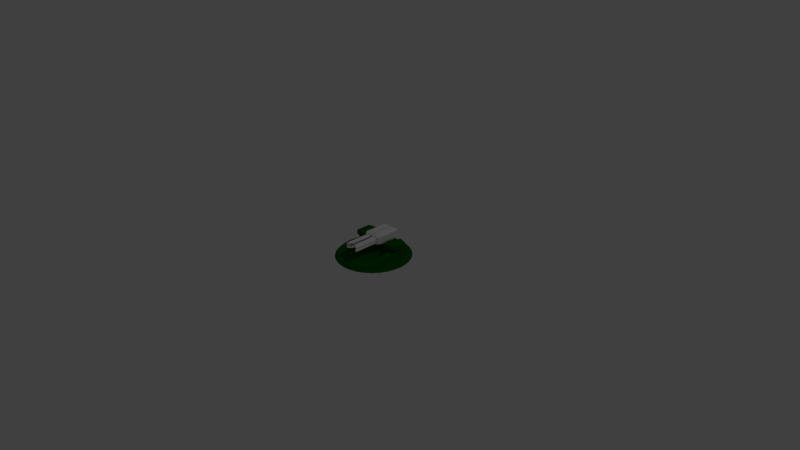 # Source: TestTurretBase3.blend  (saved by Blender 2.77.0; exported with 4.5.12 LTS)
import bpy
from mathutils import Matrix  # noqa: F401  (used for matrix-valued properties, if any)

bpy.ops.wm.read_factory_settings(use_empty=True)
scene = bpy.context.scene
scene.name = 'Scene'

# ---- collections
col_collection_1 = bpy.data.collections.new('Collection 1'); scene.collection.children.link(col_collection_1)

# ---- materials (node trees are filled in below, after node groups)
mat_testturret1_main = bpy.data.materials.new('TestTurret1 main')
mat_testturret1_main.alpha_threshold = 0.0
mat_testturret1_main.use_transparent_shadow = False
mat_testturret1_main.diffuse_color = (0.001448, 0.1025, 0.0, 1.0)
mat_testturret1_main.roughness = 0.5

# ---- node groups
ng_auto_smooth = bpy.data.node_groups.new('Auto Smooth', 'GeometryNodeTree')
_s = ng_auto_smooth.interface.new_socket(name='Geometry', in_out='OUTPUT', socket_type='NodeSocketGeometry')
_s = ng_auto_smooth.interface.new_socket(name='Geometry', in_out='INPUT', socket_type='NodeSocketGeometry')
_s = ng_auto_smooth.interface.new_socket(name='Angle', in_out='INPUT', socket_type='NodeSocketFloat')
_s.subtype = 'ANGLE'
_s.min_value = 0.0
_s.max_value = 3.142
ng_auto_smooth.is_modifier = True
_N = ng_auto_smooth.nodes; _L = ng_auto_smooth.links
n0 = _N.new('NodeGroupOutput'); n0.name = 'Group Output'; n0.location = (480, -100)
n1 = _N.new('NodeGroupInput'); n1.name = 'Group Input'; n1.location = (-420, -300)
n2 = _N.new('NodeGroupInput'); n2.name = 'Group Input.001'; n2.location = (-60, -100)
n3 = _N.new('GeometryNodeSetShadeSmooth'); n3.name = 'Set Shade Smooth'; n3.location = (120, -100)
n3.domain = 'EDGE'
n4 = _N.new('GeometryNodeSetShadeSmooth'); n4.name = 'Set Shade Smooth.001'; n4.location = (300, -100)
n5 = _N.new('GeometryNodeInputMeshEdgeAngle'); n5.name = 'Edge Angle'; n5.location = (-420, -220)
n6 = _N.new('GeometryNodeInputEdgeSmooth'); n6.name = 'Is Edge Smooth'; n6.location = (-60, -160)
n7 = _N.new('GeometryNodeInputShadeSmooth'); n7.name = 'Is Face Smooth'; n7.location = (-240, -340)
n8 = _N.new('FunctionNodeBooleanMath'); n8.name = 'Boolean Math'; n8.location = (-60, -220)
n9 = _N.new('FunctionNodeCompare'); n9.name = 'Compare'; n9.location = (-240, -180)
n9.operation = 'LESS_EQUAL'
_L.new(n5.outputs[0], n9.inputs[0])
_L.new(n4.outputs[0], n0.inputs[0])
_L.new(n1.outputs[1], n9.inputs[1])
_L.new(n9.outputs[0], n8.inputs[0])
_L.new(n7.outputs[0], n8.inputs[1])
_L.new(n2.outputs[0], n3.inputs[0])
_L.new(n6.outputs[0], n3.inputs[1])
_L.new(n3.outputs[0], n4.inputs[0])
_L.new(n8.outputs[0], n3.inputs[2])
n0.is_active_output = True

# ---- material node trees

# ---- world
world_world = bpy.data.worlds.new('World'); scene.world = world_world
world_world.color = (0.05088, 0.05088, 0.05088)
world_world.use_sun_shadow = False
world_world.sun_shadow_jitter_overblur = 0.0
world_world.cycles.sampling_method = 'MANUAL'

# ---- cameras
cam_camera = bpy.data.cameras.new('Camera')
cam_camera.clip_end = 100.0
cam_camera.lens = 35.0
cam_camera.sensor_width = 32.0
cam_camera.sensor_height = 18.0
cam_camera.ortho_scale = 7.314
cam_camera.dof.focus_distance = 0.0
cam_camera.dof.aperture_fstop = 128.0

# ---- lights
light_lamp = bpy.data.lights.new('Lamp', 'POINT')
light_lamp.transmission_factor = 0.0
light_lamp.cutoff_distance = 30.0
light_lamp.energy = 100.0
light_lamp.shadow_buffer_clip_start = 1.001
light_lamp.shadow_soft_size = 0.1
light_lamp.shadow_maximum_resolution = 0.006
light_lamp.use_absolute_resolution = True

# ---- meshes
me_cube = bpy.data.meshes.new('Cube')
me_cube.from_pydata([(0.1196, 0.1687, 0.008215), (0.1196, -0.1498, 0.008215), (0.1196, 0.1687, 0.09218), (0.1196, -0.1498, 0.09218), (-0.002222, 0.1687, 0.116), (-0.002222, 0.07903, -0.02764), (-0.002222, -0.06095, -0.02764), (-0.002222, -0.1657, 0.008215), (-0.002222, 0.1687, 0.008215), (-0.002222, 0.1687, 0.09218), (-0.002222, -0.1657, 0.09218), (0.09838, 0.1687, 0.116), (0.09838, -0.06095, -0.02764), (0.09605, -0.1657, 0.01552), (0.09605, -0.1657, 0.08487), (0.09838, 0.07903, -0.02764), (0.09838, 0.1687, 0.008215), (0.09838, 0.1687, 0.09218), (0.09633, 0.1734, 0.01027), (0.09838, 0.1714, 0.008215), (-0.002222, 0.1734, 0.01027), (-0.002222, 0.1714, 0.008215), (0.09838, 0.1714, 0.09218), (0.09633, 0.1734, 0.09013), (-0.002222, 0.1714, 0.09218), (-0.002222, 0.1734, 0.09013), (0.1196, -0.1498, 0.1006), (0.1042, 0.1687, 0.116), (0.1196, 0.1687, 0.1006), (0.09942, -0.06095, -0.02764), (0.1038, -0.06095, -0.02488), (0.1038, 0.08592, -0.02488), (0.09942, 0.07903, -0.02764), (0.01723, -0.1657, 0.01552), (0.01723, -0.1657, 0.08487), (0.09838, -0.1657, 0.008215), (0.09838, -0.1657, 0.09218), (0.01838, -0.1815, 0.0757), (0.01838, -0.1815, 0.02469), (0.08859, -0.1787, 0.02191), (0.08859, -0.1787, 0.07848), (0.01838, -0.4408, 0.0757), (0.01838, -0.4408, 0.02469), (0.08859, -0.4934, 0.02191), (0.08859, -0.4934, 0.07848), (0.01838, -0.1744, 0.08283), (0.01838, -0.1744, 0.01757), (0.07885, -0.1815, 0.0757), (0.07885, -0.1815, 0.02469), (0.07885, -0.4834, 0.0757), (0.07885, -0.4834, 0.02469), (0.08859, -0.1787, 0.06542), (0.08859, -0.1787, 0.03498), (0.08859, -0.4934, 0.06542), (0.08859, -0.4934, 0.03498), (0.08859, -0.3896, 0.07848), (0.08859, -0.282, 0.07848), (0.08859, -0.3896, 0.02191), (0.08859, -0.282, 0.02191), (0.08859, -0.282, 0.03498), (0.08859, -0.3896, 0.03498), (0.08859, -0.282, 0.06542), (0.08859, -0.3896, 0.06542), (0.09008, -0.1744, 0.03932), (0.09008, -0.1744, 0.01757), (0.08859, -0.282, 0.08283), (0.09008, -0.1744, 0.08283), (0.08859, -0.282, 0.01757), (0.09008, -0.1744, 0.06107), (0.08859, -0.3896, 0.08283), (0.08859, -0.3896, 0.01757), (0.08859, -0.3896, 0.03932), (0.08859, -0.282, 0.03932), (0.08859, -0.3896, 0.06107), (0.08859, -0.282, 0.06107), (0.09589, -0.2875, 0.03655), (0.09589, -0.2871, 0.0246), (0.09589, -0.384, 0.03655), (0.09589, -0.3845, 0.0246), (0.09589, -0.2871, 0.0758), (0.09589, -0.2875, 0.06385), (0.09589, -0.3845, 0.0758), (0.09589, -0.384, 0.06385), (0.09589, -0.1844, 0.03553), (0.09589, -0.1844, 0.02293), (0.09589, -0.4691, 0.03553), (0.09589, -0.4692, 0.02293), (0.09589, -0.1844, 0.07746), (0.09589, -0.1844, 0.06486), (0.09589, -0.4692, 0.07746), (0.09589, -0.4691, 0.06486), (0.01838, -0.4448, 0.08283), (0.01838, -0.4448, 0.01757), (0.08859, -0.4941, 0.03932), (0.08859, -0.4941, 0.01757), (0.08859, -0.4941, 0.08283), (0.08859, -0.4941, 0.06107), (0.07236, -0.491, 0.0757), (0.02188, -0.4484, 0.0757), (0.02188, -0.4524, 0.08283), (0.0821, -0.5017, 0.08283), (0.0821, -0.5017, 0.06107), (0.0821, -0.5017, 0.03932), (0.0821, -0.5017, 0.01757), (0.02188, -0.4524, 0.01757), (0.02188, -0.4484, 0.02469), (0.07236, -0.491, 0.02469), (-0.002222, -0.1657, 0.09218), (-0.002222, -0.1337, 0.116), (0.09838, -0.1657, 0.09218), (0.09838, -0.1337, 0.116), (0.1042, -0.1337, 0.116), (0.1196, -0.1498, 0.1006)], [], [(12, 15, 32, 29), (16, 0, 31, 32, 15), (2, 3, 1, 0), (17, 2, 0, 16), (111, 27, 11, 110), (26, 112, 109, 36, 3), (34, 33, 46, 45), (109, 107, 10, 36), (35, 7, 6, 12), (0, 1, 30, 31), (28, 26, 3, 2), (3, 36, 35, 1), (11, 27, 28, 2, 17), (4, 11, 17, 9), (8, 9, 24, 25, 20, 21), (6, 5, 15, 12), (8, 16, 15, 5), (17, 16, 19, 22), (16, 8, 21, 19), (9, 17, 22, 24), (19, 21, 20, 18), (23, 25, 24, 22), (22, 19, 18, 23), (25, 23, 18, 20), (27, 111, 112, 26, 28), (29, 32, 31, 30), (1, 35, 12, 29, 30), (33, 34, 10, 7), (13, 33, 7, 35), (34, 14, 36, 10), (14, 13, 35, 36), (37, 41, 91, 45), (13, 14, 66, 68, 63, 64), (33, 13, 64, 46), (14, 34, 45, 66), (66, 45, 91, 95, 69, 65), (38, 42, 50, 48), (39, 52, 83, 84), (42, 38, 46, 92), (38, 37, 45, 46), (46, 64, 67, 70, 94, 92), (43, 54, 93, 94), (47, 48, 50, 49), (49, 41, 91, 95, 96, 93, 94, 92, 42, 50), (41, 37, 47, 49), (37, 38, 48, 47), (56, 55, 81, 79), (54, 60, 71, 93), (61, 51, 88, 80), (55, 44, 89, 81), (63, 68, 74, 72), (72, 74, 73, 71), (53, 62, 82, 90), (44, 53, 90, 89), (52, 39, 64, 63), (71, 73, 96, 93), (56, 40, 66, 65), (39, 58, 67, 64), (40, 51, 68, 66), (44, 55, 69, 95), (62, 53, 96, 73), (55, 56, 65, 69), (53, 44, 95, 96), (58, 57, 70, 67), (57, 43, 94, 70), (59, 52, 63, 72), (60, 59, 72, 71), (51, 61, 74, 68), (61, 62, 73, 74), (82, 81, 89, 90), (78, 77, 85, 86), (84, 83, 75, 76), (76, 75, 77, 78), (88, 87, 79, 80), (80, 79, 81, 82), (62, 61, 80, 82), (43, 57, 78, 86), (54, 43, 86, 85), (57, 58, 76, 78), (40, 56, 79, 87), (60, 54, 85, 77), (58, 39, 84, 76), (52, 59, 75, 83), (51, 40, 87, 88), (59, 60, 77, 75), (97, 106, 105, 104, 103, 102, 101, 100, 99, 98), (95, 100, 101, 96), (94, 103, 104, 92), (41, 98, 99, 91), (42, 105, 106, 50), (50, 106, 97, 49), (96, 101, 102, 93), (91, 99, 100, 95), (92, 104, 105, 42), (93, 102, 103, 94), (49, 97, 98, 41), (110, 108, 107, 109), (109, 112, 111, 110), (110, 11, 4, 108)])
me_cube.use_remesh_preserve_volume = False
me_cube.use_remesh_preserve_attributes = False
me_cube.use_mirror_vertex_groups = False
me_cube.update()
me_base = bpy.data.meshes.new('base')
me_base.from_pydata([(-1.468e-07, -2.186e-08, -0.5), (-1.369e-07, 0.01972, -0.4662), (0.09755, -2.144e-08, -0.4904), (0.09095, 0.01972, -0.4572), (0.1913, -2.019e-08, -0.4619), (0.1784, 0.01972, -0.4307), (0.2778, -1.817e-08, -0.4157), (0.259, 0.01972, -0.3876), (0.3536, -1.545e-08, -0.3536), (0.3296, 0.01972, -0.3296), (0.4157, -1.214e-08, -0.2778), (0.3876, 0.01972, -0.259), (0.4619, -8.364e-09, -0.1913), (0.4904, -4.264e-09, -0.09755), (0.5, 4.578e-15, 1.732e-08), (0.4662, 0.01972, 1.529e-08), (0.4904, 4.264e-09, 0.09755), (0.4572, 0.01972, 0.09095), (0.4619, 8.364e-09, 0.1913), (0.4307, 0.01972, 0.1784), (0.4157, 1.214e-08, 0.2778), (0.3536, 1.545e-08, 0.3536), (0.2778, 1.817e-08, 0.4157), (0.259, 0.01972, 0.3876), (0.1913, 2.019e-08, 0.4619), (0.1784, 0.01972, 0.4307), (0.09755, 2.144e-08, 0.4904), (0.09095, 0.01972, 0.4572), (-1.349e-07, 2.186e-08, 0.5), (-1.257e-07, 0.01972, 0.4662), (-1.5e-07, 0.03187, -0.4169), (0.08134, 0.03187, -0.4089), (0.1596, 0.03187, -0.3852), (0.2316, 0.03187, -0.3467), (0.2948, 0.03187, -0.2948), (0.3467, 0.03187, -0.2316), (0.3852, 0.03187, -0.1596), (0.4089, 0.03187, -0.08134), (0.4169, 0.03187, 3.148e-08), (0.4089, 0.03187, 0.08134), (0.3852, 0.03187, 0.1596), (0.3467, 0.03187, 0.2316), (0.2948, 0.03187, 0.2948), (0.2316, 0.03187, 0.3467), (0.1596, 0.03187, 0.3852), (0.08134, 0.03187, 0.4089), (-1.181e-07, 0.03187, 0.4169), (0.09095, 0.03187, -0.4572), (-1.369e-07, 0.03187, -0.4662), (0.1784, 0.03187, -0.4307), (0.259, 0.03187, -0.3876), (0.3296, 0.03187, -0.3296), (0.3876, 0.03187, -0.259), (0.4307, 0.03187, -0.1784), (0.4572, 0.03187, -0.09095), (0.4662, 0.03187, 1.476e-08), (0.4572, 0.03187, 0.09095), (0.4307, 0.03187, 0.1784), (0.3876, 0.03187, 0.259), (0.3296, 0.03187, 0.3296), (0.259, 0.03187, 0.3876), (0.1784, 0.03187, 0.4307), (0.09095, 0.03187, 0.4572), (-1.257e-07, 0.03187, 0.4662), (-1.475e-07, 0.02418, -0.4079), (0.07958, 0.02418, -0.4001), (0.1561, 0.02418, -0.3769), (0.2266, 0.02418, -0.3392), (0.2884, 0.02418, -0.2884), (0.3392, 0.02418, -0.2266), (0.3769, 0.02418, -0.1561), (0.4001, 0.02418, -0.07958), (0.4079, 0.02418, 3.138e-08), (0.4001, 0.02418, 0.07958), (0.3769, 0.02418, 0.1561), (0.3392, 0.02418, 0.2266), (0.2884, 0.02418, 0.2884), (0.2266, 0.02418, 0.3392), (0.1561, 0.02418, 0.3769), (0.07958, 0.02418, 0.4001), (-1.163e-07, 0.02418, 0.4079), (-1.475e-07, 0.03466, -0.4079), (0.07958, 0.03466, -0.4001), (0.1561, 0.03466, -0.3769), (0.2266, 0.03466, -0.3392), (0.2763, 0.03466, -0.2763), (0.3221, 0.03466, -0.2205), (0.3769, 0.03466, -0.1561), (0.4001, 0.03466, -0.07958), (0.4079, 0.03466, 3.092e-08), (0.4001, 0.03466, 0.07958), (0.3769, 0.03466, 0.1561), (0.3221, 0.03466, 0.2205), (0.2763, 0.03466, 0.2763), (0.2266, 0.03466, 0.3392), (0.1561, 0.03466, 0.3769), (0.07958, 0.03466, 0.4001), (-1.163e-07, 0.03466, 0.4079), (-1.468e-07, -2.186e-08, -0.5), (0.09755, -2.144e-08, -0.4904), (0.09095, 0.01972, -0.4572), (-1.369e-07, 0.01972, -0.4662), (0.1913, -2.019e-08, -0.4619), (0.1784, 0.01972, -0.4307), (0.2778, -1.817e-08, -0.4157), (0.259, 0.01972, -0.3876), (0.3536, -1.545e-08, -0.3536), (0.3296, 0.01972, -0.3296), (0.4157, -1.214e-08, -0.2778), (0.3876, 0.01972, -0.259), (0.4619, -8.364e-09, -0.1913), (0.4307, 0.01972, -0.1784), (0.4904, -4.264e-09, -0.09755), (0.4572, 0.01972, -0.09095), (0.5, 4.578e-15, 1.732e-08), (0.4662, 0.01972, 1.529e-08), (0.4904, 4.264e-09, 0.09755), (0.4572, 0.01972, 0.09095), (0.4619, 8.364e-09, 0.1913), (0.4307, 0.01972, 0.1784), (0.4157, 1.214e-08, 0.2778), (0.3876, 0.01972, 0.259), (0.3536, 1.545e-08, 0.3536), (0.3296, 0.01972, 0.3296), (0.2778, 1.817e-08, 0.4157), (0.259, 0.01972, 0.3876), (0.1913, 2.019e-08, 0.4619), (0.1784, 0.01972, 0.4307), (0.09755, 2.144e-08, 0.4904), (0.09095, 0.01972, 0.4572), (-1.349e-07, 2.186e-08, 0.5), (-1.257e-07, 0.01972, 0.4662), (0.09095, 0.03187, -0.4572), (-1.369e-07, 0.03187, -0.4662), (0.1784, 0.03187, -0.4307), (0.259, 0.03187, -0.3876), (0.3296, 0.03187, -0.3296), (0.3876, 0.03187, -0.259), (0.4662, 0.03187, 1.476e-08), (0.4572, 0.03187, 0.09095), (0.4307, 0.03187, 0.1784), (0.259, 0.03187, 0.3876), (0.1784, 0.03187, 0.4307), (0.09095, 0.03187, 0.4572), (-1.257e-07, 0.03187, 0.4662), (0.08134, 0.03187, -0.4089), (-1.5e-07, 0.03187, -0.4169), (0.1596, 0.03187, -0.3852), (0.2316, 0.03187, -0.3467), (0.2948, 0.03187, -0.2948), (0.3467, 0.03187, -0.2316), (0.3852, 0.03187, -0.1596), (0.4089, 0.03187, -0.08134), (0.4169, 0.03187, 3.148e-08), (0.4089, 0.03187, 0.08134), (0.3852, 0.03187, 0.1596), (0.3467, 0.03187, 0.2316), (0.2948, 0.03187, 0.2948), (0.2316, 0.03187, 0.3467), (0.1596, 0.03187, 0.3852), (0.08134, 0.03187, 0.4089), (-1.181e-07, 0.03187, 0.4169), (0.07958, 0.02418, -0.4001), (-1.475e-07, 0.02418, -0.4079), (0.1561, 0.02418, -0.3769), (0.2266, 0.02418, -0.3392), (0.2884, 0.02418, -0.2884), (0.3392, 0.02418, -0.2266), (0.3769, 0.02418, -0.1561), (0.4001, 0.02418, -0.07958), (0.4079, 0.02418, 3.138e-08), (0.4001, 0.02418, 0.07958), (0.3769, 0.02418, 0.1561), (0.3392, 0.02418, 0.2266), (0.2884, 0.02418, 0.2884), (0.2266, 0.02418, 0.3392), (0.1561, 0.02418, 0.3769), (0.07958, 0.02418, 0.4001), (-1.163e-07, 0.02418, 0.4079), (0.07958, 0.03466, -0.4001), (-1.475e-07, 0.03466, -0.4079), (0.1561, 0.03466, -0.3769), (0.2266, 0.03466, -0.3392), (0.2884, 0.03466, -0.2884), (0.3392, 0.03466, -0.2266), (0.3769, 0.03466, -0.1561), (0.4001, 0.03466, -0.07958), (0.4079, 0.03466, 3.092e-08), (0.4001, 0.03466, 0.07958), (0.3769, 0.03466, 0.1561), (0.3392, 0.03466, 0.2266), (0.2884, 0.03466, 0.2884), (0.2266, 0.03466, 0.3392), (0.1561, 0.03466, 0.3769), (0.07958, 0.03466, 0.4001), (-1.163e-07, 0.03466, 0.4079), (0.2884, 0.03466, -0.2884), (0.3392, 0.03466, -0.2266), (0.2436, 0.03466, -0.3032), (0.2884, 0.03466, 0.2884), (0.3392, 0.03466, 0.2266), (0.2763, 0.1309, -0.2086), (0.2436, 0.03466, 0.3032), (0.2763, 0.1309, -0.05245), (0.2436, 0.1309, -0.2162), (0.2436, 0.1309, -0.04487), (0.3221, 0.1309, -0.1929), (0.3221, 0.1309, -0.06822), (0.2758, 0.1398, -0.2182), (0.2758, 0.1398, -0.0429), (0.2398, 0.1398, -0.225), (0.2398, 0.1398, -0.03609), (0.3274, 0.1398, -0.2008), (0.3274, 0.1398, -0.06025), (0.2742, 0.1535, -0.2455), (0.2742, 0.1535, -0.01561), (0.2289, 0.1535, -0.25), (0.2289, 0.1535, -0.01103), (0.3425, 0.1535, -0.2236), (0.3425, 0.1535, -0.03745), (0.2735, 0.1651, -0.2564), (0.2735, 0.1651, -0.004704), (0.2245, 0.1701, -0.255), (0.2245, 0.1701, -0.006106), (0.3485, 0.1693, -0.2286), (0.3485, 0.1693, -0.03249), (0.2735, 0.1999, -0.2564), (0.2735, 0.1999, -0.004704), (0.2245, 0.1949, -0.255), (0.2245, 0.1949, -0.006106), (0.3485, 0.1957, -0.2286), (0.3485, 0.1957, -0.03249), (0.2741, 0.2197, -0.2468), (0.2741, 0.2197, -0.01425), (0.2284, 0.2197, -0.2513), (0.2284, 0.2197, -0.009775), (0.3433, 0.2197, -0.2248), (0.3433, 0.2197, -0.03631), (0.2787, 0.2334, -0.1786), (0.2787, 0.2334, -0.08243), (0.2561, 0.2334, -0.1888), (0.2561, 0.2334, -0.07225), (0.306, 0.2334, -0.1675), (0.306, 0.2334, -0.09358), (0.3485, 0.1651, -0.2328), (0.3485, 0.1999, -0.2328), (0.3485, 0.1651, -0.02828), (0.3485, 0.1999, -0.02828), (0.3429, 0.1757, -0.2222), (0.3429, 0.1893, -0.2222), (0.3429, 0.1757, -0.03888), (0.3429, 0.1893, -0.03888), (0.3429, 0.1693, -0.2286), (0.3429, 0.1957, -0.2286), (0.3429, 0.1693, -0.03249), (0.3429, 0.1957, -0.03249), (0.3466, 0.1771, -0.2207), (0.3451, 0.1757, -0.2222), (0.3451, 0.1893, -0.2222), (0.3466, 0.1879, -0.2207), (0.3466, 0.1771, -0.04035), (0.3451, 0.1757, -0.03888), (0.3451, 0.1893, -0.03888), (0.3466, 0.1879, -0.04035), (0.2245, 0.1651, -0.26), (0.2245, 0.1651, -0.001035), (0.2245, 0.1999, -0.26), (0.2245, 0.1999, -0.001035), (0.2325, 0.1804, -0.1972), (0.2325, 0.1804, -0.06389), (0.2325, 0.1846, -0.1972), (0.2325, 0.1846, -0.06389), (0.2325, 0.1701, -0.255), (0.2325, 0.1701, -0.006106), (0.2325, 0.1949, -0.255), (0.2325, 0.1949, -0.006106), (0.1678, 0.1804, -0.1972), (0.1678, 0.1804, -0.06389), (0.1678, 0.1846, -0.1972), (0.1678, 0.1846, -0.06389), (0.122, 0.1813, -0.1407), (0.122, 0.1813, -0.1204), (0.122, 0.1837, -0.1407), (0.122, 0.1837, -0.1204), (0.0003677, 0.1813, -0.1407), (0.0003677, 0.1813, -0.1204), (0.0003677, 0.1837, -0.1407), (0.0003677, 0.1837, -0.1204)], [(183, 182), (184, 183), (185, 184), (186, 185), (187, 186), (188, 187), (189, 188), (190, 189), (191, 190), (192, 191), (0, 2), (2, 4), (4, 6), (6, 8), (8, 10), (10, 12), (12, 13), (13, 14), (14, 16), (16, 18), (18, 20), (20, 21), (21, 22), (22, 24), (24, 26), (26, 28), (189, 200)], [(98, 101, 100, 99), (99, 100, 103, 102), (102, 103, 105, 104), (104, 105, 107, 106), (106, 107, 109, 108), (108, 109, 111, 110), (110, 111, 113, 112), (112, 113, 115, 114), (114, 115, 117, 116), (116, 117, 119, 118), (118, 119, 121, 120), (120, 121, 123, 122), (122, 123, 125, 124), (124, 125, 127, 126), (126, 127, 129, 128), (128, 129, 131, 130), (151, 35, 167, 168), (5, 3, 132, 134), (121, 19, 140, 58), (113, 111, 53, 54), (29, 27, 143, 144), (7, 5, 134, 135), (123, 121, 58, 59), (15, 113, 54, 138), (9, 7, 135, 136), (23, 123, 59, 141), (17, 15, 138, 139), (11, 9, 136, 137), (25, 23, 141, 142), (3, 1, 133, 132), (19, 17, 139, 140), (111, 11, 137, 53), (27, 25, 142, 143), (146, 145, 47, 48), (145, 147, 49, 47), (147, 148, 50, 49), (148, 149, 51, 50), (149, 150, 52, 51), (150, 36, 53, 52), (36, 152, 54, 53), (152, 153, 55, 54), (153, 154, 56, 55), (154, 155, 57, 56), (155, 156, 58, 57), (156, 157, 59, 58), (157, 158, 60, 59), (158, 159, 61, 60), (159, 160, 62, 61), (160, 161, 63, 62), (37, 151, 168, 169), (38, 37, 169, 170), (39, 38, 170, 171), (40, 39, 171, 172), (41, 40, 172, 173), (42, 41, 173, 174), (43, 42, 174, 175), (44, 43, 175, 176), (31, 30, 163, 162), (45, 44, 176, 177), (32, 31, 162, 164), (46, 45, 177, 178), (33, 32, 164, 165), (34, 33, 165, 166), (35, 34, 166, 167), (68, 67, 84, 196), (69, 68, 196, 197), (70, 69, 197, 87), (71, 70, 87, 88), (72, 71, 88, 89), (73, 72, 89, 90), (74, 73, 90, 91), (75, 74, 91, 200), (76, 75, 200, 199), (77, 76, 199, 94), (78, 77, 94, 95), (65, 64, 81, 82), (79, 78, 95, 96), (66, 65, 82, 83), (80, 79, 96, 97), (67, 66, 83, 84), (180, 195, 194, 179), (181, 179, 194, 193), (182, 181, 193, 192), (93, 92, 207, 203), (86, 85, 201, 206), (198, 85, 196, 84), (85, 86, 197, 196), (92, 93, 199, 200), (93, 202, 94, 199), (202, 198, 84, 94), (86, 92, 200, 197), (206, 201, 208, 212), (205, 203, 209, 211), (85, 198, 204, 201), (198, 202, 205, 204), (92, 86, 206, 207), (202, 93, 203, 205), (209, 213, 219, 215), (213, 212, 218, 219), (204, 205, 211, 210), (207, 206, 212, 213), (203, 207, 213, 209), (201, 204, 210, 208), (218, 214, 220, 244), (217, 215, 221, 265), (208, 210, 216, 214), (211, 209, 215, 217), (212, 208, 214, 218), (210, 211, 217, 216), (221, 246, 247, 227), (230, 231, 255, 253), (216, 217, 265, 264), (219, 218, 244, 246), (215, 219, 246, 221), (214, 216, 264, 220), (245, 226, 232, 236), (267, 227, 233, 235), (220, 264, 266, 226), (265, 221, 227, 267), (244, 220, 226, 245), (228, 222, 272, 274), (233, 237, 243, 239), (237, 236, 242, 243), (266, 267, 235, 234), (247, 245, 236, 237), (227, 247, 237, 233), (226, 266, 234, 232), (238, 240, 241, 239), (242, 238, 239, 243), (232, 234, 240, 238), (235, 233, 239, 241), (236, 232, 238, 242), (234, 235, 241, 240), (230, 224, 244, 245), (224, 225, 246, 244), (231, 230, 245, 247), (225, 231, 247, 246), (251, 250, 261, 262), (224, 230, 253, 252), (231, 225, 254, 255), (225, 224, 252, 254), (249, 248, 252, 253), (248, 250, 254, 252), (251, 249, 253, 255), (250, 251, 255, 254), (250, 248, 257, 261), (249, 251, 262, 258), (248, 249, 258, 257), (257, 258, 259, 256), (256, 260, 261, 257), (258, 262, 263, 259), (262, 261, 260, 263), (260, 256, 259, 263), (223, 222, 264, 265), (228, 229, 267, 266), (222, 228, 266, 264), (229, 223, 265, 267), (269, 271, 279, 277), (222, 223, 273, 272), (223, 229, 275, 273), (229, 228, 274, 275), (269, 268, 272, 273), (270, 271, 275, 274), (268, 270, 274, 272), (271, 269, 273, 275), (278, 276, 280, 282), (271, 270, 278, 279), (270, 268, 276, 278), (268, 269, 277, 276), (281, 283, 287, 285), (276, 277, 281, 280), (277, 279, 283, 281), (279, 278, 282, 283), (284, 285, 287, 286), (283, 282, 286, 287), (282, 280, 284, 286), (280, 281, 285, 284), (197, 200, 91, 90, 89, 88, 87), (75, 74, 91, 200)])
me_base.polygons.foreach_set('use_smooth', [1, 1, 1, 1, 1, 1, 1, 1, 1, 1, 1, 1, 1, 1, 1, 1, 1, 1, 1, 1, 1, 1, 1, 1, 1, 1, 1, 1, 1, 1, 1, 1, 1, 1, 1, 1, 1, 1, 1, 1, 1, 1, 1, 1, 1, 1, 1, 1, 1, 1, 1, 1, 1, 1, 1, 1, 1, 1, 1, 1, 1, 1, 1, 1, 1, 1, 1, 1, 1, 1, 1, 1, 1, 1, 1, 1, 1, 1, 1, 1, 0, 0, 0, 1, 1, 1, 1, 1, 1, 1, 1, 1, 1, 1, 1, 1, 1, 1, 1, 1, 1, 1, 1, 1, 1, 1, 1, 1, 1, 1, 1, 1, 1, 1, 1, 1, 1, 1, 1, 1, 0, 1, 1, 1, 1, 1, 1, 1, 1, 1, 1, 1, 1, 1, 1, 1, 1, 1, 1, 1, 1, 1, 1, 1, 1, 1, 1, 1, 0, 0, 0, 0, 1, 0, 0, 0, 0, 0, 0, 0, 0, 0, 0, 0, 0, 0, 0, 0, 0, 0, 0, 0, 0, 0, 0, 0, 0, 0, 0])
_k = set([(179, 180), (179, 181), (181, 182), (182, 183), (183, 184), (184, 185), (185, 186), (186, 187), (187, 188), (188, 189), (189, 190), (190, 191), (191, 192), (192, 193), (193, 194), (194, 195)])
me_base.attributes.new('sharp_edge', 'BOOLEAN', 'EDGE').data.foreach_set('value', [ (min(e.vertices), max(e.vertices)) in _k for e in me_base.edges])
_uv = me_base.uv_layers.new(name='UVMap')
_uv.uv.foreach_set('vector', [0.3484, -0.00123, 0.3496, 0.021, 0.2932, 0.02687, 0.2878, 0.005057, 0.2878, 0.005057, 0.2932, 0.02687, 0.2389, 0.04435, 0.2296, 0.02381, 0.2296, 0.02381, 0.2389, 0.04435, 0.1889, 0.07278, 0.176, 0.05431, 0.176, 0.05431, 0.1889, 0.07278, 0.1451, 0.1111, 0.129, 0.09537, 0.129, 0.09537, 0.1451, 0.1111, 0.1091, 0.1578, 0.09042, 0.1454, 0.09042, 0.1454, 0.1091, 0.1578, 0.08239, 0.211, 0.06176, 0.2026, 0.06176, 0.2026, 0.08239, 0.211, 0.06593, 0.2688, 0.0441, 0.2646, 0.0441, 0.2646, 0.06593, 0.2688, 0.06037, 0.329, 0.03814, 0.3291, 0.03814, 0.3291, 0.06037, 0.329, 0.06593, 0.3891, 0.0441, 0.3936, 0.0441, 0.3936, 0.06593, 0.3891, 0.08239, 0.447, 0.06176, 0.4556, 0.06176, 0.4556, 0.08239, 0.447, 0.1091, 0.5003, 0.09042, 0.5128, 0.09042, 0.5128, 0.1091, 0.5003, 0.1451, 0.547, 0.129, 0.563, 0.129, 0.563, 0.1451, 0.547, 0.1889, 0.5854, 0.176, 0.6041, 0.176, 0.6041, 0.1889, 0.5854, 0.2389, 0.614, 0.2296, 0.6348, 0.2296, 0.6348, 0.2389, 0.614, 0.2932, 0.6316, 0.2878, 0.6536, 0.2878, 0.6536, 0.2932, 0.6316, 0.3496, 0.6376, 0.3484, 0.6601, 0.362, 0.2019, 0.3859, 0.1543, 0.3901, 0.1577, 0.3667, 0.2043, 0.8289, 0.6717, 0.8292, 0.6117, 0.8368, 0.6118, 0.8365, 0.6718, 0.8684, 0.5869, 0.8676, 0.6408, 0.86, 0.6407, 0.8608, 0.5869, 0.8671, 0.8192, 0.8676, 0.8767, 0.86, 0.8767, 0.8596, 0.8192, 0.2829, 0.8915, 0.282, 0.8312, 0.2895, 0.8311, 0.2905, 0.8913, 0.8292, 0.729, 0.8289, 0.6717, 0.8365, 0.6718, 0.8368, 0.7291, 0.8694, 0.5395, 0.8684, 0.5869, 0.8608, 0.5869, 0.8618, 0.5395, 0.867, 0.7592, 0.8671, 0.8192, 0.8596, 0.8192, 0.8594, 0.7592, 0.8302, 0.7815, 0.8292, 0.729, 0.8368, 0.7291, 0.8378, 0.7816, 0.282, 0.7139, 0.2829, 0.6614, 0.2905, 0.6613, 0.2895, 0.7138, 0.8671, 0.6989, 0.867, 0.7592, 0.8594, 0.7592, 0.8596, 0.6989, 0.8684, 0.9294, 0.8694, 0.9754, 0.8618, 0.9754, 0.8608, 0.9294, 0.2817, 0.7712, 0.282, 0.7139, 0.2895, 0.7138, 0.2892, 0.7711, 0.8292, 0.6117, 0.8302, 0.5514, 0.8378, 0.5515, 0.8368, 0.6118, 0.8676, 0.6408, 0.8671, 0.6989, 0.8596, 0.6989, 0.86, 0.6407, 0.8676, 0.8767, 0.8684, 0.9294, 0.8608, 0.9294, 0.86, 0.8767, 0.282, 0.8312, 0.2817, 0.7712, 0.2892, 0.7711, 0.2895, 0.8311, 0.6007, 0.03256, 0.5502, 0.03781, 0.5443, 0.005862, 0.6007, 0.0, 0.5502, 0.03781, 0.5017, 0.05344, 0.49, 0.02335, 0.5443, 0.005862, 0.5017, 0.05344, 0.457, 0.07887, 0.44, 0.05178, 0.49, 0.02335, 0.457, 0.07887, 0.4178, 0.1131, 0.3962, 0.09007, 0.44, 0.05178, 0.4178, 0.1131, 0.3856, 0.1549, 0.3602, 0.1367, 0.3962, 0.09007, 0.3856, 0.1549, 0.3617, 0.2025, 0.3335, 0.19, 0.3602, 0.1367, 0.3617, 0.2025, 0.347, 0.2542, 0.317, 0.2478, 0.3335, 0.19, 0.347, 0.2542, 0.342, 0.308, 0.3115, 0.308, 0.317, 0.2478, 0.342, 0.308, 0.347, 0.3618, 0.317, 0.3681, 0.3115, 0.308, 0.347, 0.3618, 0.3617, 0.4135, 0.3335, 0.426, 0.317, 0.3681, 0.3617, 0.4135, 0.3856, 0.4612, 0.3602, 0.4793, 0.3335, 0.426, 0.3856, 0.4612, 0.4178, 0.503, 0.3962, 0.526, 0.3602, 0.4793, 0.4178, 0.503, 0.457, 0.5374, 0.44, 0.5644, 0.3962, 0.526, 0.457, 0.5374, 0.5017, 0.5629, 0.49, 0.593, 0.44, 0.5644, 0.5017, 0.5629, 0.5502, 0.5786, 0.5443, 0.6106, 0.49, 0.593, 0.5502, 0.5786, 0.6007, 0.584, 0.6007, 0.6166, 0.5443, 0.6106, 0.3473, 0.2536, 0.362, 0.2019, 0.3667, 0.2043, 0.3523, 0.2549, 0.3423, 0.3074, 0.3473, 0.2536, 0.3523, 0.2549, 0.3474, 0.3075, 0.3473, 0.3612, 0.3423, 0.3074, 0.3474, 0.3075, 0.3523, 0.3601, 0.362, 0.413, 0.3473, 0.3612, 0.3523, 0.3601, 0.3667, 0.4107, 0.3859, 0.4607, 0.362, 0.413, 0.3667, 0.4107, 0.3901, 0.4574, 0.4181, 0.5025, 0.3859, 0.4607, 0.3901, 0.4574, 0.4216, 0.4983, 0.4573, 0.5368, 0.4181, 0.5025, 0.4216, 0.4983, 0.4599, 0.5319, 0.502, 0.5623, 0.4573, 0.5368, 0.4599, 0.5319, 0.5037, 0.5569, 0.5505, 0.03723, 0.601, 0.03199, 0.6005, 0.03801, 0.5512, 0.04314, 0.5505, 0.5781, 0.502, 0.5623, 0.5037, 0.5569, 0.5512, 0.5723, 0.502, 0.05287, 0.5505, 0.03723, 0.5512, 0.04314, 0.5037, 0.05844, 0.601, 0.5834, 0.5505, 0.5781, 0.5512, 0.5723, 0.6005, 0.5775, 0.4573, 0.0783, 0.502, 0.05287, 0.5037, 0.05844, 0.4599, 0.08332, 0.4181, 0.1125, 0.4573, 0.0783, 0.4599, 0.08332, 0.4216, 0.1168, 0.3859, 0.1543, 0.4181, 0.1125, 0.4216, 0.1168, 0.3901, 0.1577, 0.8389, 0.7527, 0.838, 0.7068, 0.8446, 0.7069, 0.8454, 0.7528, 0.8772, 0.8807, 0.8781, 0.9209, 0.8715, 0.9209, 0.8706, 0.8807, 0.8765, 0.8345, 0.8772, 0.8807, 0.8706, 0.8807, 0.87, 0.8345, 0.8761, 0.7842, 0.8765, 0.8345, 0.87, 0.8345, 0.8695, 0.7842, 0.8759, 0.7317, 0.8761, 0.7842, 0.8695, 0.7842, 0.8694, 0.7317, 0.8761, 0.679, 0.8759, 0.7317, 0.8694, 0.7317, 0.8695, 0.679, 0.8765, 0.6281, 0.8761, 0.679, 0.8695, 0.679, 0.87, 0.6281, 0.8772, 0.581, 0.8765, 0.6281, 0.87, 0.6281, 0.8706, 0.581, 0.8781, 0.5395, 0.8772, 0.581, 0.8706, 0.581, 0.8715, 0.5395, 0.8457, 0.5975, 0.8465, 0.5515, 0.8531, 0.5514, 0.8522, 0.5974, 0.8454, 0.6476, 0.8457, 0.5975, 0.8522, 0.5974, 0.8519, 0.6475, 0.838, 0.6042, 0.8389, 0.5514, 0.8454, 0.5515, 0.8446, 0.6043, 0.8457, 0.7001, 0.8454, 0.6476, 0.8519, 0.6475, 0.8522, 0.7, 0.8378, 0.6566, 0.838, 0.6042, 0.8446, 0.6043, 0.8443, 0.6567, 0.8465, 0.7528, 0.8457, 0.7001, 0.8522, 0.7, 0.8531, 0.7527, 0.838, 0.7068, 0.8378, 0.6566, 0.8443, 0.6567, 0.8446, 0.7069, 1.0, 0.0, 1.0, 0.5395, 0.9506, 0.5343, 0.9506, 0.00513, 0.9031, 0.02043, 0.9506, 0.00513, 0.9506, 0.5343, 0.9031, 0.5188, 0.8594, 0.04531, 0.9031, 0.02043, 0.9031, 0.5188, 0.8594, 0.4939, 0.6823, 0.9584, 0.6539, 0.9215, 0.66, 0.7299, 0.6884, 0.7404, 0.1988, 0.7259, 0.1649, 0.7294, 0.169, 0.6631, 0.1988, 0.6613, 0.7026, 0.5752, 0.6823, 0.5929, 0.6748, 0.5849, 0.7132, 0.5514, 0.6823, 0.5929, 0.6539, 0.6298, 0.6434, 0.6258, 0.6748, 0.5849, 0.6539, 0.9215, 0.6823, 0.9584, 0.6748, 0.9664, 0.6434, 0.9255, 0.6823, 0.9584, 0.7026, 0.9762, 0.7132, 1.0, 0.6748, 0.9664, 0.7026, 0.9762, 0.7026, 0.5752, 0.7132, 0.5514, 0.7132, 1.0, 0.6539, 0.6298, 0.6539, 0.9215, 0.6434, 0.9255, 0.6434, 0.6258, 0.1288, 0.6991, 0.1002, 0.6887, 0.1001, 0.6824, 0.1323, 0.6938, 0.07986, 0.797, 0.1002, 0.792, 0.1001, 0.7983, 0.07773, 0.8028, 0.1649, 0.7294, 0.1421, 0.7313, 0.1482, 0.6642, 0.169, 0.6631, 0.8289, 0.5514, 0.8289, 0.9524, 0.7689, 0.7223, 0.7689, 0.609, 0.3709, 0.6658, 0.3709, 0.9574, 0.3109, 0.9391, 0.3109, 0.8567, 0.7026, 0.9762, 0.6823, 0.9584, 0.6884, 0.7404, 0.7087, 0.7454, 0.1001, 0.7983, 0.1323, 0.7868, 0.1421, 0.8019, 0.09949, 0.8163, 0.1323, 0.7868, 0.1323, 0.6938, 0.1421, 0.6788, 0.1421, 0.8019, 0.7689, 0.609, 0.7689, 0.7223, 0.7633, 0.7281, 0.7633, 0.6031, 0.3109, 0.8567, 0.3109, 0.9391, 0.3053, 0.9444, 0.3053, 0.8515, 0.1002, 0.792, 0.1288, 0.7815, 0.1323, 0.7868, 0.1001, 0.7983, 0.1002, 0.6887, 0.07986, 0.6837, 0.07773, 0.6779, 0.1001, 0.6824, 0.199, 0.7422, 0.1988, 0.6953, 0.2057, 0.6936, 0.2059, 0.7451, 0.2404, 0.7412, 0.2402, 0.7112, 0.2471, 0.7129, 0.2473, 0.7452, 0.1001, 0.6824, 0.07773, 0.6779, 0.07128, 0.6613, 0.09949, 0.6643, 0.07773, 0.8028, 0.1001, 0.7983, 0.09949, 0.8163, 0.07128, 0.8193, 0.1323, 0.6938, 0.1001, 0.6824, 0.09949, 0.6643, 0.1421, 0.6788, 0.7633, 0.6031, 0.7633, 0.7281, 0.7545, 0.7446, 0.7545, 0.5866, 0.2471, 0.7129, 0.2473, 0.6614, 0.269, 0.6613, 0.2688, 0.7128, 0.294, 0.6613, 0.294, 0.791, 0.2905, 0.791, 0.2905, 0.6613, 0.7545, 0.5866, 0.7545, 0.7446, 0.7471, 0.7512, 0.7471, 0.58, 0.5433, 0.7458, 0.5433, 0.6227, 0.5507, 0.6166, 0.5507, 0.7518, 0.2402, 0.7112, 0.2404, 0.6643, 0.2473, 0.6614, 0.2471, 0.7129, 0.1988, 0.6953, 0.199, 0.6653, 0.2059, 0.6613, 0.2057, 0.6936, 0.2276, 0.7452, 0.2274, 0.6937, 0.24, 0.6952, 0.2402, 0.7428, 0.269, 0.7451, 0.2688, 0.7128, 0.2814, 0.7113, 0.2817, 0.7416, 0.2057, 0.6936, 0.2059, 0.6613, 0.2276, 0.6614, 0.2274, 0.6937, 0.2473, 0.7452, 0.2471, 0.7129, 0.2688, 0.7128, 0.269, 0.7451, 0.2059, 0.7451, 0.2057, 0.6936, 0.2274, 0.6937, 0.2276, 0.7452, 0.1886, 0.7477, 0.1886, 0.7314, 0.1935, 0.7313, 0.1935, 0.7477, 0.04291, 0.818, 0.0, 0.8034, 0.024, 0.7654, 0.04093, 0.7728, 0.0, 0.8034, 1.859e-08, 0.6788, 0.024, 0.7166, 0.024, 0.7654, 0.7254, 0.58, 0.7254, 0.7512, 0.7132, 0.7455, 0.7132, 0.5857, 0.5724, 0.7518, 0.5724, 0.6166, 0.5847, 0.6219, 0.5847, 0.7466, 0.2688, 0.7128, 0.269, 0.6613, 0.2817, 0.6637, 0.2814, 0.7113, 0.2274, 0.6937, 0.2276, 0.6614, 0.2402, 0.6649, 0.24, 0.6952, 0.04093, 0.7092, 0.05496, 0.7025, 0.05496, 0.7796, 0.04093, 0.7728, 0.024, 0.7166, 0.04093, 0.7092, 0.04093, 0.7728, 0.024, 0.7654, 0.04291, 0.6642, 0.07128, 0.6613, 0.05496, 0.7025, 0.04093, 0.7092, 0.07128, 0.821, 0.04291, 0.818, 0.04093, 0.7728, 0.05496, 0.7796, 1.859e-08, 0.6788, 0.04291, 0.6642, 0.04093, 0.7092, 0.024, 0.7166, 0.07128, 0.6613, 0.07128, 0.821, 0.05496, 0.7796, 0.05496, 0.7025, 0.5698, 0.6193, 0.5533, 0.6193, 0.5507, 0.6166, 0.5724, 0.6166, 0.5533, 0.6193, 0.5533, 0.749, 0.5507, 0.7518, 0.5507, 0.6166, 0.5698, 0.749, 0.5698, 0.6193, 0.5724, 0.6166, 0.5724, 0.7518, 0.5533, 0.749, 0.5698, 0.749, 0.5724, 0.7518, 0.5507, 0.7518, 0.1988, 0.7543, 0.1988, 0.7452, 0.2001, 0.7452, 0.2001, 0.7542, 0.1835, 0.7488, 0.1835, 0.7314, 0.1869, 0.7313, 0.1869, 0.7488, 0.1801, 0.7488, 0.1801, 0.7313, 0.1835, 0.7314, 0.1835, 0.7488, 0.1621, 0.7313, 0.1621, 0.861, 0.1587, 0.861, 0.1587, 0.7313, 0.3075, 0.6655, 0.299, 0.6655, 0.295, 0.6613, 0.3115, 0.6613, 0.299, 0.6655, 0.299, 0.7867, 0.295, 0.7909, 0.295, 0.6613, 0.3075, 0.7867, 0.3075, 0.6655, 0.3115, 0.6613, 0.3115, 0.791, 0.299, 0.7867, 0.3075, 0.7867, 0.3115, 0.791, 0.295, 0.7909, 0.1645, 0.8526, 0.1645, 0.7313, 0.1659, 0.7313, 0.1659, 0.8526, 0.1645, 0.7313, 0.1645, 0.8526, 0.1632, 0.8526, 0.1632, 0.7313, 0.2817, 0.7452, 0.2817, 0.7543, 0.2803, 0.7542, 0.2803, 0.7452, 0.2803, 0.7452, 0.2803, 0.7542, 0.2792, 0.7533, 0.2792, 0.7462, 0.1669, 0.7323, 0.1669, 0.8516, 0.1659, 0.8526, 0.1659, 0.7313, 0.1632, 0.7313, 0.1632, 0.8526, 0.1621, 0.8516, 0.1621, 0.7323, 0.2001, 0.7542, 0.2001, 0.7452, 0.2012, 0.7462, 0.2012, 0.7533, 0.152, 0.8506, 0.152, 0.7313, 0.1587, 0.7313, 0.1587, 0.8506, 0.744, 0.7479, 0.744, 0.5833, 0.7471, 0.58, 0.7471, 0.7512, 0.7286, 0.5833, 0.7286, 0.7479, 0.7254, 0.7512, 0.7254, 0.58, 0.744, 0.5833, 0.7286, 0.5833, 0.7254, 0.58, 0.7471, 0.58, 0.7286, 0.7479, 0.744, 0.7479, 0.7471, 0.7512, 0.7254, 0.7512, 0.1988, 0.7735, 0.1962, 0.7735, 0.1962, 0.7313, 0.1988, 0.7314, 0.147, 0.8959, 0.147, 0.7313, 0.152, 0.7313, 0.152, 0.8959, 0.1801, 0.7314, 0.1801, 0.7477, 0.1751, 0.7477, 0.1751, 0.7313, 0.147, 0.7313, 0.147, 0.8959, 0.1421, 0.8959, 0.1421, 0.7313, 0.5937, 0.7429, 0.5937, 0.6548, 0.6001, 0.6166, 0.6001, 0.7811, 0.5911, 0.6548, 0.5911, 0.7429, 0.5847, 0.7811, 0.5847, 0.6166, 0.5937, 0.6548, 0.5911, 0.6548, 0.5847, 0.6166, 0.6001, 0.6166, 0.5911, 0.7429, 0.5937, 0.7429, 0.6001, 0.7811, 0.5847, 0.7811, 0.1751, 0.7687, 0.1725, 0.7688, 0.1736, 0.7314, 0.1751, 0.7313, 0.4602, 0.6166, 0.5433, 0.6166, 0.5433, 0.6591, 0.4602, 0.6592, 0.1699, 0.7314, 0.1725, 0.7313, 0.1725, 0.7735, 0.1699, 0.7735, 0.4602, 0.7699, 0.3771, 0.7699, 0.3771, 0.7272, 0.4602, 0.7272, 0.1699, 0.8107, 0.1684, 0.8107, 0.1684, 0.7313, 0.1699, 0.7314, 0.4602, 0.7272, 0.3771, 0.7272, 0.4124, 0.6969, 0.425, 0.6969, 0.1935, 0.7313, 0.1962, 0.7314, 0.1962, 0.7688, 0.1946, 0.7688, 0.4602, 0.6592, 0.5433, 0.6591, 0.5081, 0.6892, 0.4955, 0.6892, 0.1886, 0.7313, 0.1886, 0.7447, 0.1871, 0.7447, 0.1871, 0.7313, 0.4955, 0.6892, 0.5081, 0.6892, 0.5081, 0.7693, 0.4955, 0.7693, 0.1669, 0.7314, 0.1684, 0.7313, 0.1684, 0.8107, 0.1669, 0.8107, 0.425, 0.6969, 0.4124, 0.6969, 0.4124, 0.6166, 0.425, 0.6166, 0.6434, 0.6258, 0.6434, 0.9255, 0.62, 0.8788, 0.6056, 0.8282, 0.6007, 0.7756, 0.6056, 0.723, 0.62, 0.6724, 0.8772, 0.581, 0.8765, 0.6281, 0.87, 0.6281, 0.8706, 0.581])
me_base.materials.append(mat_testturret1_main)
me_base.use_remesh_preserve_volume = False
me_base.use_remesh_preserve_attributes = False
me_base.use_mirror_vertex_groups = False
me_base.update()

# ---- objects
ob_turretweapon = bpy.data.objects.new('TurretWeapon', me_cube)
ob_turretbase = bpy.data.objects.new('TurretBase', me_base)
ob_lamp = bpy.data.objects.new('Lamp', light_lamp)
ob_camera = bpy.data.objects.new('Camera', cam_camera)

# ---- transforms, parenting, visibility, modifiers, constraints
ob_turretweapon.location = (0.002195, 0.1313, 0.184)
ob_turretweapon.lineart.crease_threshold = 0.0
_m = ob_turretweapon.modifiers.new('Mirror', 'MIRROR')
ob_turretbase.location = (5.937e-08, 1.425e-07, 0.0002515)
ob_turretbase.rotation_euler = (1.571, 0.0, 0.0)
ob_turretbase.track_axis = 'POS_Z'
ob_turretbase.up_axis = 'Y'
ob_turretbase.show_name = True
ob_turretbase.show_axis = True
ob_turretbase.lineart.crease_threshold = 0.0
_m = ob_turretbase.modifiers.new('EdgeSplit', 'EDGE_SPLIT')
_m = ob_turretbase.modifiers.new('Mirror', 'MIRROR')
_m = ob_turretbase.modifiers.new('Auto Smooth', 'NODES')
_m.node_group = ng_auto_smooth
_gi = [s.identifier for s in ng_auto_smooth.interface.items_tree if s.item_type == 'SOCKET' and s.in_out == 'INPUT']
_m[_gi[1]] = 0.5236  # Angle
ob_lamp.location = (4.076, 1.005, 5.904)
ob_lamp.rotation_euler = (0.6503, 0.05522, 1.866)
ob_lamp.lock_rotations_4d = False
ob_lamp.empty_display_type = 'ARROWS'
ob_lamp.color = (0.0, 0.0, 0.0, 0.0)
ob_lamp.lineart.crease_threshold = 0.0
ob_camera.location = (7.481, -6.508, 5.344)
ob_camera.rotation_euler = (1.109, 0.01082, 0.8149)
ob_camera.lock_rotations_4d = False
ob_camera.empty_display_type = 'ARROWS'
ob_camera.color = (0.0, 0.0, 0.0, 0.0)
ob_camera.display_type = 'WIRE'
ob_camera.lineart.crease_threshold = 0.0

# ---- collection membership
col_collection_1.objects.link(ob_turretweapon)
col_collection_1.objects.link(ob_turretbase)
col_collection_1.objects.link(ob_lamp)
col_collection_1.objects.link(ob_camera)

# ---- scene / render settings (as saved in the file)
scene.camera = ob_camera
scene.frame_start = 1; scene.frame_end = 250; scene.frame_set(0)
scene.render.engine = 'BLENDER_EEVEE_NEXT'
scene.render.image_settings.color_mode = 'RGB'
scene.render.resolution_percentage = 50
scene.render.dither_intensity = 0.0
scene.cycles.use_denoising = False
scene.cycles.samples = 128
scene.cycles.sampling_pattern = 'TABULATED_SOBOL'
scene.cycles.light_sampling_threshold = 0.0
scene.cycles.use_adaptive_sampling = False
scene.cycles.use_light_tree = False
scene.cycles.blur_glossy = 0.0
scene.cycles.sample_clamp_indirect = 0.0
scene.view_settings.view_transform = 'Standard'
bpy.context.view_layer.update()
